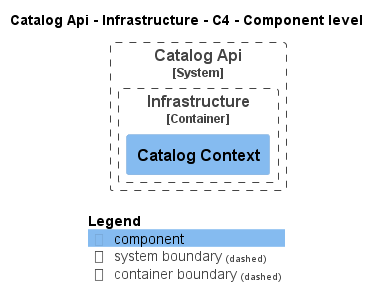

The diagram above was rendered by PlantUML. Its source (embedded in the PNG):
@startuml
!pragma layout smetana
!include ..\..\..\..\.c4s\C4_Component.puml

AddElementTag("state:new", $bgColor=green, $fontColor=#ffffff, $borderColor=green, $shadowing="False")
AddElementTag("state:changed", $bgColor=orange, $fontColor=#ffffff, $borderColor=orange, $shadowing="False")
AddElementTag("state:removed", $bgColor=red, $fontColor=#ffffff, $borderColor=red, $shadowing="False")

AddRelTag("state:new", $textColor=green, $lineColor=green)
AddRelTag("state:changed", $textColor=orange, $lineColor=orange)
AddRelTag("state:removed", $textColor=red, $lineColor=red)

SHOW_PERSON_PORTRAIT()
LAYOUT_TOP_DOWN()

skinparam linetype polyline

title Catalog Api - Infrastructure - C4 - Component level


System_Boundary(dotnet.eShop.Architecture.SoftwareSystems.CatalogApi, "Catalog Api") {
    
Container_Boundary(dotnet.eShop.Architecture.SoftwareSystems.CatalogApi.Containers.Infrastructure, "Infrastructure") {
    Component(dotnet.eShop.Architecture.SoftwareSystems.CatalogApi.Containers.Infrastructure.Components.CatalogContext, "Catalog Context", "", "")
}
}



SHOW_LEGEND()
@enduml